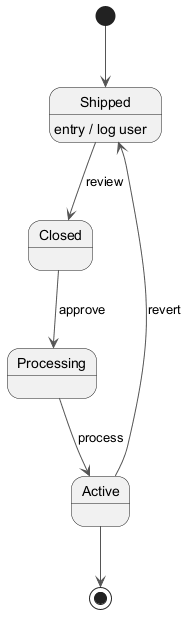

The diagram above was rendered by PlantUML. Its source (embedded in the PNG):
@startuml
skinparam backgroundColor #FFFFFF
skinparam classBackgroundColor #E8F4FA
skinparam classBorderColor #2C7DA0
skinparam ArrowColor #555555
[*] --> Shipped
Shipped --> Closed : review
Shipped : entry / log user
Closed --> Processing : approve
Processing --> Active : process
Active --> Shipped : revert
Active --> [*]
@enduml